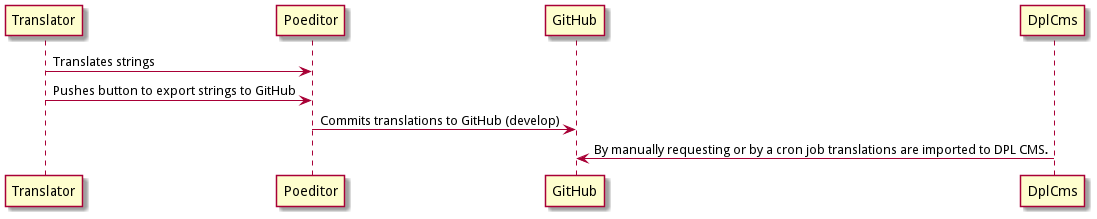

The diagram above was rendered by PlantUML. Its source (embedded in the PNG):
@startuml
Translator -> Poeditor: Translates strings
Translator -> Poeditor: Pushes button to export strings to GitHub
Poeditor -> GitHub: Commits translations to GitHub (develop)
DplCms -> GitHub: By manually requesting or by a cron job translations are imported to DPL CMS.
@enduml